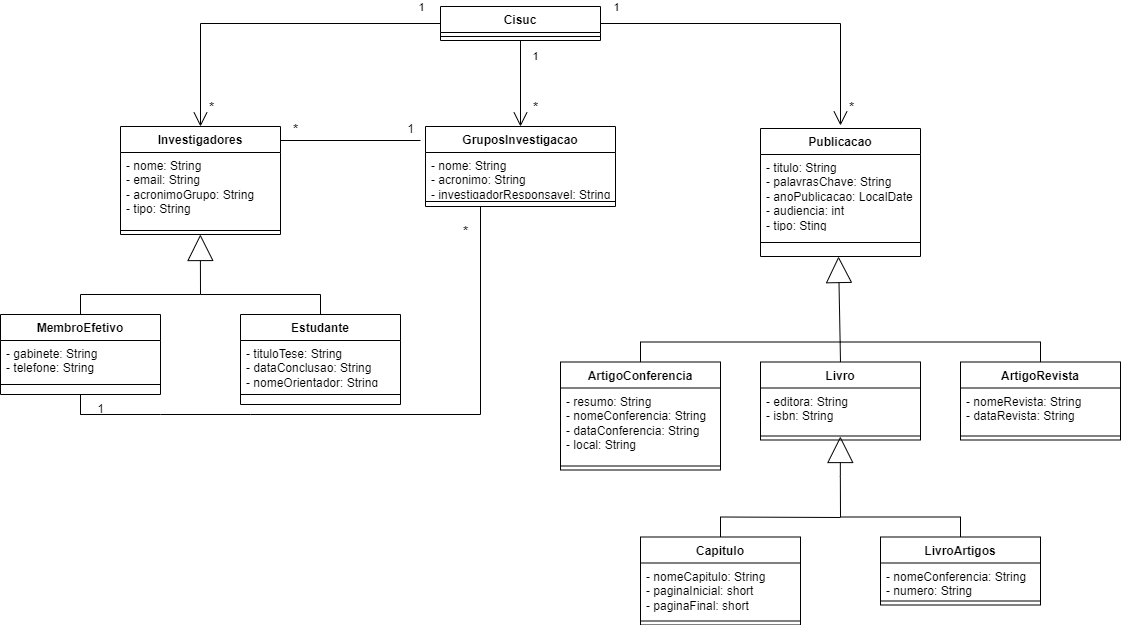

The diagram above was exported from draw.io. Its source (the exported page's mxGraphModel, read from the mxfile embedded in the PNG):
<mxGraphModel dx="2261" dy="772" grid="1" gridSize="10" guides="1" tooltips="1" connect="1" arrows="1" fold="1" page="1" pageScale="1" pageWidth="827" pageHeight="1169" math="0" shadow="0">
  <root>
    <mxCell id="WIyWlLk6GJQsqaUBKTNV-0" />
    <mxCell id="WIyWlLk6GJQsqaUBKTNV-1" parent="WIyWlLk6GJQsqaUBKTNV-0" />
    <mxCell id="APbouUscU2ey7NeEhoAv-2" value="Cisuc" style="swimlane;fontStyle=1;align=center;verticalAlign=top;childLayout=stackLayout;horizontal=1;startSize=26;horizontalStack=0;resizeParent=1;resizeParentMax=0;resizeLast=0;collapsible=1;marginBottom=0;whiteSpace=wrap;html=1;" parent="WIyWlLk6GJQsqaUBKTNV-1" vertex="1">
      <mxGeometry x="320" y="40" width="160" height="34" as="geometry" />
    </mxCell>
    <mxCell id="APbouUscU2ey7NeEhoAv-4" value="" style="line;strokeWidth=1;fillColor=none;align=left;verticalAlign=middle;spacingTop=-1;spacingLeft=3;spacingRight=3;rotatable=0;labelPosition=right;points=[];portConstraint=eastwest;strokeColor=inherit;" parent="APbouUscU2ey7NeEhoAv-2" vertex="1">
      <mxGeometry y="26" width="160" height="8" as="geometry" />
    </mxCell>
    <mxCell id="APbouUscU2ey7NeEhoAv-6" value="GruposInvestigacao" style="swimlane;fontStyle=1;align=center;verticalAlign=top;childLayout=stackLayout;horizontal=1;startSize=26;horizontalStack=0;resizeParent=1;resizeParentMax=0;resizeLast=0;collapsible=1;marginBottom=0;whiteSpace=wrap;html=1;" parent="WIyWlLk6GJQsqaUBKTNV-1" vertex="1">
      <mxGeometry x="305" y="160" width="190" height="80" as="geometry" />
    </mxCell>
    <mxCell id="APbouUscU2ey7NeEhoAv-7" value="- nome: String&lt;br&gt;- acronimo: String&lt;br&gt;- investigadorResponsavel: String" style="text;strokeColor=none;fillColor=none;align=left;verticalAlign=top;spacingLeft=4;spacingRight=4;overflow=hidden;rotatable=0;points=[[0,0.5],[1,0.5]];portConstraint=eastwest;whiteSpace=wrap;html=1;" parent="APbouUscU2ey7NeEhoAv-6" vertex="1">
      <mxGeometry y="26" width="190" height="44" as="geometry" />
    </mxCell>
    <mxCell id="APbouUscU2ey7NeEhoAv-8" value="" style="line;strokeWidth=1;fillColor=none;align=left;verticalAlign=middle;spacingTop=-1;spacingLeft=3;spacingRight=3;rotatable=0;labelPosition=right;points=[];portConstraint=eastwest;strokeColor=inherit;" parent="APbouUscU2ey7NeEhoAv-6" vertex="1">
      <mxGeometry y="70" width="190" height="10" as="geometry" />
    </mxCell>
    <mxCell id="APbouUscU2ey7NeEhoAv-10" value="Investigadores" style="swimlane;fontStyle=1;align=center;verticalAlign=top;childLayout=stackLayout;horizontal=1;startSize=26;horizontalStack=0;resizeParent=1;resizeParentMax=0;resizeLast=0;collapsible=1;marginBottom=0;whiteSpace=wrap;html=1;" parent="WIyWlLk6GJQsqaUBKTNV-1" vertex="1">
      <mxGeometry y="160" width="160" height="108" as="geometry" />
    </mxCell>
    <mxCell id="APbouUscU2ey7NeEhoAv-11" value="- nome: String&lt;br&gt;- email: String&lt;br&gt;- acronimoGrupo: String&lt;br&gt;- tipo: String&lt;br&gt;" style="text;strokeColor=none;fillColor=none;align=left;verticalAlign=top;spacingLeft=4;spacingRight=4;overflow=hidden;rotatable=0;points=[[0,0.5],[1,0.5]];portConstraint=eastwest;whiteSpace=wrap;html=1;" parent="APbouUscU2ey7NeEhoAv-10" vertex="1">
      <mxGeometry y="26" width="160" height="74" as="geometry" />
    </mxCell>
    <mxCell id="APbouUscU2ey7NeEhoAv-12" value="" style="line;strokeWidth=1;fillColor=none;align=left;verticalAlign=middle;spacingTop=-1;spacingLeft=3;spacingRight=3;rotatable=0;labelPosition=right;points=[];portConstraint=eastwest;strokeColor=inherit;" parent="APbouUscU2ey7NeEhoAv-10" vertex="1">
      <mxGeometry y="100" width="160" height="8" as="geometry" />
    </mxCell>
    <mxCell id="APbouUscU2ey7NeEhoAv-18" value="MembroEfetivo" style="swimlane;fontStyle=1;align=center;verticalAlign=top;childLayout=stackLayout;horizontal=1;startSize=26;horizontalStack=0;resizeParent=1;resizeParentMax=0;resizeLast=0;collapsible=1;marginBottom=0;whiteSpace=wrap;html=1;" parent="WIyWlLk6GJQsqaUBKTNV-1" vertex="1">
      <mxGeometry x="-120" y="348.00000000000006" width="160" height="80" as="geometry" />
    </mxCell>
    <mxCell id="APbouUscU2ey7NeEhoAv-19" value="- gabinete: String&lt;br&gt;- telefone: String" style="text;strokeColor=none;fillColor=none;align=left;verticalAlign=top;spacingLeft=4;spacingRight=4;overflow=hidden;rotatable=0;points=[[0,0.5],[1,0.5]];portConstraint=eastwest;whiteSpace=wrap;html=1;" parent="APbouUscU2ey7NeEhoAv-18" vertex="1">
      <mxGeometry y="26" width="160" height="34" as="geometry" />
    </mxCell>
    <mxCell id="APbouUscU2ey7NeEhoAv-20" value="" style="line;strokeWidth=1;fillColor=none;align=left;verticalAlign=middle;spacingTop=-1;spacingLeft=3;spacingRight=3;rotatable=0;labelPosition=right;points=[];portConstraint=eastwest;strokeColor=inherit;" parent="APbouUscU2ey7NeEhoAv-18" vertex="1">
      <mxGeometry y="60" width="160" height="20" as="geometry" />
    </mxCell>
    <mxCell id="APbouUscU2ey7NeEhoAv-22" value="Estudante" style="swimlane;fontStyle=1;align=center;verticalAlign=top;childLayout=stackLayout;horizontal=1;startSize=26;horizontalStack=0;resizeParent=1;resizeParentMax=0;resizeLast=0;collapsible=1;marginBottom=0;whiteSpace=wrap;html=1;" parent="WIyWlLk6GJQsqaUBKTNV-1" vertex="1">
      <mxGeometry x="120" y="348" width="160" height="90" as="geometry" />
    </mxCell>
    <mxCell id="APbouUscU2ey7NeEhoAv-23" value="- tituloTese: String&lt;br&gt;- dataConclusao: String&lt;br&gt;- nomeOrientador: String" style="text;strokeColor=none;fillColor=none;align=left;verticalAlign=top;spacingLeft=4;spacingRight=4;overflow=hidden;rotatable=0;points=[[0,0.5],[1,0.5]];portConstraint=eastwest;whiteSpace=wrap;html=1;" parent="APbouUscU2ey7NeEhoAv-22" vertex="1">
      <mxGeometry y="26" width="160" height="44" as="geometry" />
    </mxCell>
    <mxCell id="APbouUscU2ey7NeEhoAv-24" value="" style="line;strokeWidth=1;fillColor=none;align=left;verticalAlign=middle;spacingTop=-1;spacingLeft=3;spacingRight=3;rotatable=0;labelPosition=right;points=[];portConstraint=eastwest;strokeColor=inherit;" parent="APbouUscU2ey7NeEhoAv-22" vertex="1">
      <mxGeometry y="70" width="160" height="20" as="geometry" />
    </mxCell>
    <mxCell id="APbouUscU2ey7NeEhoAv-26" value="Livro" style="swimlane;fontStyle=1;align=center;verticalAlign=top;childLayout=stackLayout;horizontal=1;startSize=26;horizontalStack=0;resizeParent=1;resizeParentMax=0;resizeLast=0;collapsible=1;marginBottom=0;whiteSpace=wrap;html=1;" parent="WIyWlLk6GJQsqaUBKTNV-1" vertex="1">
      <mxGeometry x="640" y="395.5" width="160" height="78" as="geometry" />
    </mxCell>
    <mxCell id="APbouUscU2ey7NeEhoAv-27" value="- editora: String&lt;br&gt;- isbn: String" style="text;strokeColor=none;fillColor=none;align=left;verticalAlign=top;spacingLeft=4;spacingRight=4;overflow=hidden;rotatable=0;points=[[0,0.5],[1,0.5]];portConstraint=eastwest;whiteSpace=wrap;html=1;" parent="APbouUscU2ey7NeEhoAv-26" vertex="1">
      <mxGeometry y="26" width="160" height="44" as="geometry" />
    </mxCell>
    <mxCell id="APbouUscU2ey7NeEhoAv-28" value="" style="line;strokeWidth=1;fillColor=none;align=left;verticalAlign=middle;spacingTop=-1;spacingLeft=3;spacingRight=3;rotatable=0;labelPosition=right;points=[];portConstraint=eastwest;strokeColor=inherit;" parent="APbouUscU2ey7NeEhoAv-26" vertex="1">
      <mxGeometry y="70" width="160" height="8" as="geometry" />
    </mxCell>
    <mxCell id="APbouUscU2ey7NeEhoAv-30" value="ArtigoConferencia" style="swimlane;fontStyle=1;align=center;verticalAlign=top;childLayout=stackLayout;horizontal=1;startSize=26;horizontalStack=0;resizeParent=1;resizeParentMax=0;resizeLast=0;collapsible=1;marginBottom=0;whiteSpace=wrap;html=1;" parent="WIyWlLk6GJQsqaUBKTNV-1" vertex="1">
      <mxGeometry x="440" y="395.5" width="160" height="108" as="geometry" />
    </mxCell>
    <mxCell id="APbouUscU2ey7NeEhoAv-31" value="- resumo: String&lt;br&gt;- nomeConferencia: String&lt;br&gt;- dataConferencia: String&lt;br&gt;- local: String" style="text;strokeColor=none;fillColor=none;align=left;verticalAlign=top;spacingLeft=4;spacingRight=4;overflow=hidden;rotatable=0;points=[[0,0.5],[1,0.5]];portConstraint=eastwest;whiteSpace=wrap;html=1;" parent="APbouUscU2ey7NeEhoAv-30" vertex="1">
      <mxGeometry y="26" width="160" height="74" as="geometry" />
    </mxCell>
    <mxCell id="APbouUscU2ey7NeEhoAv-32" value="" style="line;strokeWidth=1;fillColor=none;align=left;verticalAlign=middle;spacingTop=-1;spacingLeft=3;spacingRight=3;rotatable=0;labelPosition=right;points=[];portConstraint=eastwest;strokeColor=inherit;" parent="APbouUscU2ey7NeEhoAv-30" vertex="1">
      <mxGeometry y="100" width="160" height="8" as="geometry" />
    </mxCell>
    <mxCell id="APbouUscU2ey7NeEhoAv-34" value="ArtigoRevista" style="swimlane;fontStyle=1;align=center;verticalAlign=top;childLayout=stackLayout;horizontal=1;startSize=26;horizontalStack=0;resizeParent=1;resizeParentMax=0;resizeLast=0;collapsible=1;marginBottom=0;whiteSpace=wrap;html=1;" parent="WIyWlLk6GJQsqaUBKTNV-1" vertex="1">
      <mxGeometry x="840" y="395.5" width="160" height="78" as="geometry" />
    </mxCell>
    <mxCell id="APbouUscU2ey7NeEhoAv-35" value="- nomeRevista: String&lt;br&gt;- dataRevista: String" style="text;strokeColor=none;fillColor=none;align=left;verticalAlign=top;spacingLeft=4;spacingRight=4;overflow=hidden;rotatable=0;points=[[0,0.5],[1,0.5]];portConstraint=eastwest;whiteSpace=wrap;html=1;" parent="APbouUscU2ey7NeEhoAv-34" vertex="1">
      <mxGeometry y="26" width="160" height="44" as="geometry" />
    </mxCell>
    <mxCell id="APbouUscU2ey7NeEhoAv-36" value="" style="line;strokeWidth=1;fillColor=none;align=left;verticalAlign=middle;spacingTop=-1;spacingLeft=3;spacingRight=3;rotatable=0;labelPosition=right;points=[];portConstraint=eastwest;strokeColor=inherit;" parent="APbouUscU2ey7NeEhoAv-34" vertex="1">
      <mxGeometry y="70" width="160" height="8" as="geometry" />
    </mxCell>
    <mxCell id="APbouUscU2ey7NeEhoAv-38" value="Capitulo" style="swimlane;fontStyle=1;align=center;verticalAlign=top;childLayout=stackLayout;horizontal=1;startSize=26;horizontalStack=0;resizeParent=1;resizeParentMax=0;resizeLast=0;collapsible=1;marginBottom=0;whiteSpace=wrap;html=1;" parent="WIyWlLk6GJQsqaUBKTNV-1" vertex="1">
      <mxGeometry x="520" y="570.5" width="160" height="88" as="geometry" />
    </mxCell>
    <mxCell id="APbouUscU2ey7NeEhoAv-39" value="- nomeCapitulo: String&lt;br&gt;- paginaInicial: short&lt;br&gt;- paginaFinal: short" style="text;strokeColor=none;fillColor=none;align=left;verticalAlign=top;spacingLeft=4;spacingRight=4;overflow=hidden;rotatable=0;points=[[0,0.5],[1,0.5]];portConstraint=eastwest;whiteSpace=wrap;html=1;" parent="APbouUscU2ey7NeEhoAv-38" vertex="1">
      <mxGeometry y="26" width="160" height="54" as="geometry" />
    </mxCell>
    <mxCell id="APbouUscU2ey7NeEhoAv-40" value="" style="line;strokeWidth=1;fillColor=none;align=left;verticalAlign=middle;spacingTop=-1;spacingLeft=3;spacingRight=3;rotatable=0;labelPosition=right;points=[];portConstraint=eastwest;strokeColor=inherit;" parent="APbouUscU2ey7NeEhoAv-38" vertex="1">
      <mxGeometry y="80" width="160" height="8" as="geometry" />
    </mxCell>
    <mxCell id="APbouUscU2ey7NeEhoAv-42" value="LivroArtigos" style="swimlane;fontStyle=1;align=center;verticalAlign=top;childLayout=stackLayout;horizontal=1;startSize=26;horizontalStack=0;resizeParent=1;resizeParentMax=0;resizeLast=0;collapsible=1;marginBottom=0;whiteSpace=wrap;html=1;" parent="WIyWlLk6GJQsqaUBKTNV-1" vertex="1">
      <mxGeometry x="760" y="570.5" width="160" height="68" as="geometry" />
    </mxCell>
    <mxCell id="APbouUscU2ey7NeEhoAv-43" value="- nomeConferencia: String&lt;br&gt;- numero: String" style="text;strokeColor=none;fillColor=none;align=left;verticalAlign=top;spacingLeft=4;spacingRight=4;overflow=hidden;rotatable=0;points=[[0,0.5],[1,0.5]];portConstraint=eastwest;whiteSpace=wrap;html=1;" parent="APbouUscU2ey7NeEhoAv-42" vertex="1">
      <mxGeometry y="26" width="160" height="34" as="geometry" />
    </mxCell>
    <mxCell id="APbouUscU2ey7NeEhoAv-44" value="" style="line;strokeWidth=1;fillColor=none;align=left;verticalAlign=middle;spacingTop=-1;spacingLeft=3;spacingRight=3;rotatable=0;labelPosition=right;points=[];portConstraint=eastwest;strokeColor=inherit;" parent="APbouUscU2ey7NeEhoAv-42" vertex="1">
      <mxGeometry y="60" width="160" height="8" as="geometry" />
    </mxCell>
    <mxCell id="APbouUscU2ey7NeEhoAv-53" value="" style="endArrow=open;endFill=1;endSize=12;html=1;rounded=0;entryX=0.5;entryY=0;entryDx=0;entryDy=0;exitX=0;exitY=0.5;exitDx=0;exitDy=0;" parent="WIyWlLk6GJQsqaUBKTNV-1" source="APbouUscU2ey7NeEhoAv-2" target="APbouUscU2ey7NeEhoAv-10" edge="1">
      <mxGeometry width="160" relative="1" as="geometry">
        <mxPoint x="280" y="57" as="sourcePoint" />
        <mxPoint x="420" y="370" as="targetPoint" />
        <Array as="points">
          <mxPoint x="80" y="57" />
        </Array>
      </mxGeometry>
    </mxCell>
    <mxCell id="APbouUscU2ey7NeEhoAv-75" value="1" style="edgeLabel;html=1;align=center;verticalAlign=middle;resizable=0;points=[];" parent="APbouUscU2ey7NeEhoAv-53" vertex="1" connectable="0">
      <mxGeometry x="-0.3982" y="2" relative="1" as="geometry">
        <mxPoint x="83" y="-19" as="offset" />
      </mxGeometry>
    </mxCell>
    <mxCell id="APbouUscU2ey7NeEhoAv-77" value="*" style="edgeLabel;html=1;align=center;verticalAlign=middle;resizable=0;points=[];fontSize=14;" parent="APbouUscU2ey7NeEhoAv-53" vertex="1" connectable="0">
      <mxGeometry x="0.8321" relative="1" as="geometry">
        <mxPoint x="10" y="9" as="offset" />
      </mxGeometry>
    </mxCell>
    <mxCell id="APbouUscU2ey7NeEhoAv-55" value="" style="endArrow=open;endFill=1;endSize=12;html=1;rounded=0;exitX=0.5;exitY=1;exitDx=0;exitDy=0;entryX=0.5;entryY=0;entryDx=0;entryDy=0;" parent="WIyWlLk6GJQsqaUBKTNV-1" source="APbouUscU2ey7NeEhoAv-2" target="APbouUscU2ey7NeEhoAv-6" edge="1">
      <mxGeometry width="160" relative="1" as="geometry">
        <mxPoint x="260" y="370" as="sourcePoint" />
        <mxPoint x="420" y="370" as="targetPoint" />
      </mxGeometry>
    </mxCell>
    <mxCell id="APbouUscU2ey7NeEhoAv-78" value="*" style="edgeLabel;html=1;align=center;verticalAlign=middle;resizable=0;points=[];fontSize=14;" parent="APbouUscU2ey7NeEhoAv-55" vertex="1" connectable="0">
      <mxGeometry x="0.3605" y="2" relative="1" as="geometry">
        <mxPoint x="12" y="7" as="offset" />
      </mxGeometry>
    </mxCell>
    <mxCell id="APbouUscU2ey7NeEhoAv-80" value="1" style="edgeLabel;html=1;align=center;verticalAlign=middle;resizable=0;points=[];" parent="APbouUscU2ey7NeEhoAv-55" vertex="1" connectable="0">
      <mxGeometry x="-0.657" y="2" relative="1" as="geometry">
        <mxPoint x="12" as="offset" />
      </mxGeometry>
    </mxCell>
    <mxCell id="APbouUscU2ey7NeEhoAv-56" value="" style="endArrow=open;endFill=1;endSize=12;html=1;rounded=0;entryX=0.5;entryY=0;entryDx=0;entryDy=0;exitX=1;exitY=0.5;exitDx=0;exitDy=0;" parent="WIyWlLk6GJQsqaUBKTNV-1" source="APbouUscU2ey7NeEhoAv-2" edge="1">
      <mxGeometry width="160" relative="1" as="geometry">
        <mxPoint x="480" y="60" as="sourcePoint" />
        <mxPoint x="720" y="159" as="targetPoint" />
        <Array as="points">
          <mxPoint x="720" y="57" />
        </Array>
      </mxGeometry>
    </mxCell>
    <mxCell id="APbouUscU2ey7NeEhoAv-79" value="*" style="edgeLabel;html=1;align=center;verticalAlign=middle;resizable=0;points=[];fontSize=14;" parent="APbouUscU2ey7NeEhoAv-56" vertex="1" connectable="0">
      <mxGeometry x="0.8529" y="3" relative="1" as="geometry">
        <mxPoint x="7" y="6" as="offset" />
      </mxGeometry>
    </mxCell>
    <mxCell id="APbouUscU2ey7NeEhoAv-82" value="1" style="edgeLabel;html=1;align=center;verticalAlign=middle;resizable=0;points=[];" parent="APbouUscU2ey7NeEhoAv-56" vertex="1" connectable="0">
      <mxGeometry x="-0.9074" y="1" relative="1" as="geometry">
        <mxPoint x="-1" y="-16" as="offset" />
      </mxGeometry>
    </mxCell>
    <mxCell id="APbouUscU2ey7NeEhoAv-57" value="" style="endArrow=block;dashed=0;endFill=0;html=1;rounded=0;endSize=24;entryX=0.499;entryY=1.034;entryDx=0;entryDy=0;entryPerimeter=0;" parent="WIyWlLk6GJQsqaUBKTNV-1" edge="1">
      <mxGeometry width="160" relative="1" as="geometry">
        <mxPoint x="80" y="328" as="sourcePoint" />
        <mxPoint x="79.83999999999969" y="267.9960000000002" as="targetPoint" />
        <Array as="points" />
      </mxGeometry>
    </mxCell>
    <mxCell id="APbouUscU2ey7NeEhoAv-58" value="" style="endArrow=block;dashed=0;endFill=0;html=1;rounded=0;endSize=24;exitX=0.5;exitY=0;exitDx=0;exitDy=0;" parent="WIyWlLk6GJQsqaUBKTNV-1" source="APbouUscU2ey7NeEhoAv-26" edge="1">
      <mxGeometry width="160" relative="1" as="geometry">
        <mxPoint x="79.5" y="573.5" as="sourcePoint" />
        <mxPoint x="718" y="290" as="targetPoint" />
        <Array as="points" />
      </mxGeometry>
    </mxCell>
    <mxCell id="APbouUscU2ey7NeEhoAv-59" value="" style="endArrow=block;dashed=0;endFill=0;html=1;rounded=0;endSize=24;" parent="WIyWlLk6GJQsqaUBKTNV-1" edge="1">
      <mxGeometry width="160" relative="1" as="geometry">
        <mxPoint x="720" y="550.5" as="sourcePoint" />
        <mxPoint x="719.84" y="470" as="targetPoint" />
        <Array as="points">
          <mxPoint x="719.84" y="510" />
        </Array>
      </mxGeometry>
    </mxCell>
    <mxCell id="APbouUscU2ey7NeEhoAv-61" value="" style="endArrow=none;html=1;rounded=0;" parent="WIyWlLk6GJQsqaUBKTNV-1" edge="1">
      <mxGeometry width="50" height="50" relative="1" as="geometry">
        <mxPoint x="-40" y="328.00000000000006" as="sourcePoint" />
        <mxPoint x="80" y="328.00000000000006" as="targetPoint" />
      </mxGeometry>
    </mxCell>
    <mxCell id="APbouUscU2ey7NeEhoAv-62" value="" style="endArrow=none;html=1;rounded=0;entryX=0.5;entryY=0;entryDx=0;entryDy=0;" parent="WIyWlLk6GJQsqaUBKTNV-1" target="APbouUscU2ey7NeEhoAv-18" edge="1">
      <mxGeometry width="50" height="50" relative="1" as="geometry">
        <mxPoint x="-40" y="328.00000000000006" as="sourcePoint" />
        <mxPoint x="220" y="478.00000000000006" as="targetPoint" />
      </mxGeometry>
    </mxCell>
    <mxCell id="APbouUscU2ey7NeEhoAv-63" value="" style="endArrow=none;html=1;rounded=0;" parent="WIyWlLk6GJQsqaUBKTNV-1" edge="1">
      <mxGeometry width="50" height="50" relative="1" as="geometry">
        <mxPoint x="200" y="328.00000000000006" as="sourcePoint" />
        <mxPoint x="80" y="328.00000000000006" as="targetPoint" />
      </mxGeometry>
    </mxCell>
    <mxCell id="APbouUscU2ey7NeEhoAv-64" value="" style="endArrow=none;html=1;rounded=0;entryX=0.5;entryY=0;entryDx=0;entryDy=0;" parent="WIyWlLk6GJQsqaUBKTNV-1" edge="1">
      <mxGeometry width="50" height="50" relative="1" as="geometry">
        <mxPoint x="200" y="328.00000000000006" as="sourcePoint" />
        <mxPoint x="200" y="348" as="targetPoint" />
      </mxGeometry>
    </mxCell>
    <mxCell id="APbouUscU2ey7NeEhoAv-66" value="" style="endArrow=none;html=1;rounded=0;" parent="WIyWlLk6GJQsqaUBKTNV-1" edge="1">
      <mxGeometry width="50" height="50" relative="1" as="geometry">
        <mxPoint x="520" y="375.5" as="sourcePoint" />
        <mxPoint x="720" y="375.5" as="targetPoint" />
      </mxGeometry>
    </mxCell>
    <mxCell id="APbouUscU2ey7NeEhoAv-67" value="" style="endArrow=none;html=1;rounded=0;exitX=0.5;exitY=0;exitDx=0;exitDy=0;" parent="WIyWlLk6GJQsqaUBKTNV-1" source="APbouUscU2ey7NeEhoAv-30" edge="1">
      <mxGeometry width="50" height="50" relative="1" as="geometry">
        <mxPoint x="380" y="575.5" as="sourcePoint" />
        <mxPoint x="520" y="375.5" as="targetPoint" />
      </mxGeometry>
    </mxCell>
    <mxCell id="APbouUscU2ey7NeEhoAv-68" value="" style="endArrow=none;html=1;rounded=0;" parent="WIyWlLk6GJQsqaUBKTNV-1" edge="1">
      <mxGeometry width="50" height="50" relative="1" as="geometry">
        <mxPoint x="600" y="550.5" as="sourcePoint" />
        <mxPoint x="720" y="551" as="targetPoint" />
      </mxGeometry>
    </mxCell>
    <mxCell id="APbouUscU2ey7NeEhoAv-69" value="" style="endArrow=none;html=1;rounded=0;exitX=0.5;exitY=0;exitDx=0;exitDy=0;" parent="WIyWlLk6GJQsqaUBKTNV-1" source="APbouUscU2ey7NeEhoAv-38" edge="1">
      <mxGeometry width="50" height="50" relative="1" as="geometry">
        <mxPoint x="680" y="590.5" as="sourcePoint" />
        <mxPoint x="600" y="550.5" as="targetPoint" />
      </mxGeometry>
    </mxCell>
    <mxCell id="APbouUscU2ey7NeEhoAv-70" value="" style="endArrow=none;html=1;rounded=0;" parent="WIyWlLk6GJQsqaUBKTNV-1" edge="1">
      <mxGeometry width="50" height="50" relative="1" as="geometry">
        <mxPoint x="840" y="550.5" as="sourcePoint" />
        <mxPoint x="720" y="550.5" as="targetPoint" />
      </mxGeometry>
    </mxCell>
    <mxCell id="APbouUscU2ey7NeEhoAv-71" value="" style="endArrow=none;html=1;rounded=0;exitX=0.5;exitY=0;exitDx=0;exitDy=0;" parent="WIyWlLk6GJQsqaUBKTNV-1" source="APbouUscU2ey7NeEhoAv-42" edge="1">
      <mxGeometry width="50" height="50" relative="1" as="geometry">
        <mxPoint x="680" y="590.5" as="sourcePoint" />
        <mxPoint x="840" y="550.5" as="targetPoint" />
      </mxGeometry>
    </mxCell>
    <mxCell id="APbouUscU2ey7NeEhoAv-72" value="" style="endArrow=none;html=1;rounded=0;" parent="WIyWlLk6GJQsqaUBKTNV-1" edge="1">
      <mxGeometry width="50" height="50" relative="1" as="geometry">
        <mxPoint x="920" y="375.5" as="sourcePoint" />
        <mxPoint x="720" y="375.5" as="targetPoint" />
      </mxGeometry>
    </mxCell>
    <mxCell id="APbouUscU2ey7NeEhoAv-73" value="" style="endArrow=none;html=1;rounded=0;exitX=0.5;exitY=0;exitDx=0;exitDy=0;" parent="WIyWlLk6GJQsqaUBKTNV-1" source="APbouUscU2ey7NeEhoAv-34" edge="1">
      <mxGeometry width="50" height="50" relative="1" as="geometry">
        <mxPoint x="680" y="575.5" as="sourcePoint" />
        <mxPoint x="920" y="375.5" as="targetPoint" />
      </mxGeometry>
    </mxCell>
    <mxCell id="APbouUscU2ey7NeEhoAv-84" value="" style="line;strokeWidth=1;fillColor=none;align=left;verticalAlign=middle;spacingTop=-1;spacingLeft=3;spacingRight=3;rotatable=0;labelPosition=right;points=[];portConstraint=eastwest;strokeColor=inherit;" parent="WIyWlLk6GJQsqaUBKTNV-1" vertex="1">
      <mxGeometry x="160" y="170" width="140" height="8" as="geometry" />
    </mxCell>
    <mxCell id="APbouUscU2ey7NeEhoAv-85" value="1" style="text;html=1;align=center;verticalAlign=middle;resizable=0;points=[];autosize=1;strokeColor=none;fillColor=none;" parent="WIyWlLk6GJQsqaUBKTNV-1" vertex="1">
      <mxGeometry x="275" y="148" width="30" height="30" as="geometry" />
    </mxCell>
    <mxCell id="APbouUscU2ey7NeEhoAv-86" value="&lt;font style=&quot;font-size: 14px;&quot;&gt;*&lt;/font&gt;" style="text;html=1;align=center;verticalAlign=middle;resizable=0;points=[];autosize=1;strokeColor=none;fillColor=none;" parent="WIyWlLk6GJQsqaUBKTNV-1" vertex="1">
      <mxGeometry x="160" y="148" width="30" height="30" as="geometry" />
    </mxCell>
    <mxCell id="APbouUscU2ey7NeEhoAv-94" value="" style="endArrow=none;html=1;rounded=0;" parent="WIyWlLk6GJQsqaUBKTNV-1" edge="1">
      <mxGeometry width="50" height="50" relative="1" as="geometry">
        <mxPoint x="360" y="240" as="sourcePoint" />
        <mxPoint x="-40" y="448" as="targetPoint" />
        <Array as="points">
          <mxPoint x="360" y="448" />
          <mxPoint x="130" y="448" />
          <mxPoint x="40" y="448" />
          <mxPoint x="-40" y="448" />
          <mxPoint x="-40" y="428" />
        </Array>
      </mxGeometry>
    </mxCell>
    <mxCell id="APbouUscU2ey7NeEhoAv-95" value="1" style="text;html=1;align=center;verticalAlign=middle;resizable=0;points=[];autosize=1;strokeColor=none;fillColor=none;" parent="WIyWlLk6GJQsqaUBKTNV-1" vertex="1">
      <mxGeometry x="-35" y="428" width="30" height="30" as="geometry" />
    </mxCell>
    <mxCell id="APbouUscU2ey7NeEhoAv-96" value="&lt;font style=&quot;font-size: 14px;&quot;&gt;*&lt;/font&gt;" style="text;html=1;align=center;verticalAlign=middle;resizable=0;points=[];autosize=1;strokeColor=none;fillColor=none;" parent="WIyWlLk6GJQsqaUBKTNV-1" vertex="1">
      <mxGeometry x="330" y="250" width="30" height="30" as="geometry" />
    </mxCell>
    <mxCell id="APbouUscU2ey7NeEhoAv-103" value="Publicacao" style="swimlane;fontStyle=1;align=center;verticalAlign=top;childLayout=stackLayout;horizontal=1;startSize=26;horizontalStack=0;resizeParent=1;resizeParentMax=0;resizeLast=0;collapsible=1;marginBottom=0;whiteSpace=wrap;html=1;" parent="WIyWlLk6GJQsqaUBKTNV-1" vertex="1">
      <mxGeometry x="640" y="162" width="160" height="128" as="geometry" />
    </mxCell>
    <mxCell id="APbouUscU2ey7NeEhoAv-104" value="- titulo: String&lt;br&gt;- palavrasChave: String&lt;br&gt;- anoPublicacao: LocalDate&lt;br&gt;- audiencia: int&lt;br&gt;- tipo: Sting&lt;br&gt;- resumo: String" style="text;strokeColor=none;fillColor=none;align=left;verticalAlign=top;spacingLeft=4;spacingRight=4;overflow=hidden;rotatable=0;points=[[0,0.5],[1,0.5]];portConstraint=eastwest;whiteSpace=wrap;html=1;" parent="APbouUscU2ey7NeEhoAv-103" vertex="1">
      <mxGeometry y="26" width="160" height="74" as="geometry" />
    </mxCell>
    <mxCell id="APbouUscU2ey7NeEhoAv-105" value="" style="line;strokeWidth=1;fillColor=none;align=left;verticalAlign=middle;spacingTop=-1;spacingLeft=3;spacingRight=3;rotatable=0;labelPosition=right;points=[];portConstraint=eastwest;strokeColor=inherit;" parent="APbouUscU2ey7NeEhoAv-103" vertex="1">
      <mxGeometry y="100" width="160" height="28" as="geometry" />
    </mxCell>
  </root>
</mxGraphModel>